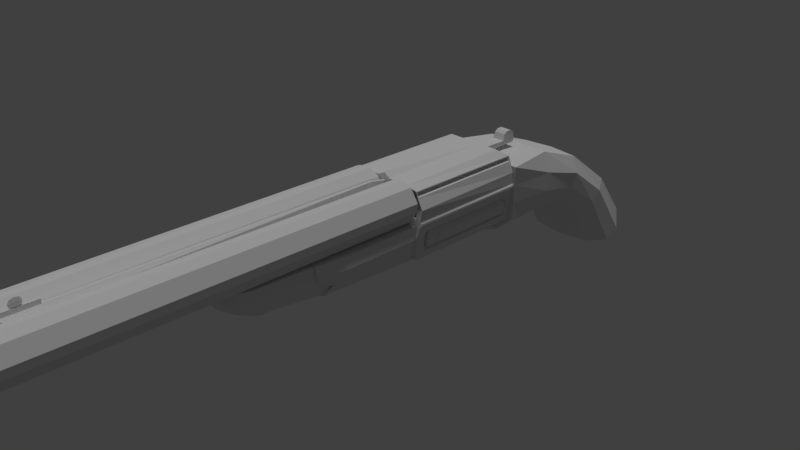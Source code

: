# Source: A_Lima_Walter_LowPoly_Shotgun.blend  (saved by Blender 2.79.0; exported with 4.5.12 LTS)
import bpy
from mathutils import Matrix  # noqa: F401  (used for matrix-valued properties, if any)

bpy.ops.wm.read_factory_settings(use_empty=True)
scene = bpy.context.scene
scene.name = 'Scene'

# ---- collections
col_collection_1 = bpy.data.collections.new('Collection 1'); scene.collection.children.link(col_collection_1)

# ---- materials (node trees are filled in below, after node groups)
mat_material = bpy.data.materials.new('Material')
mat_material.alpha_threshold = 0.0
mat_material.use_transparent_shadow = False
mat_material.roughness = 0.5
mat_material.line_color = (0.0, 0.0, 0.0, 1.0)

# ---- material node trees

# ---- world
world_world = bpy.data.worlds.new('World'); scene.world = world_world
world_world.color = (0.05088, 0.05088, 0.05088)
world_world.use_sun_shadow = False
world_world.sun_shadow_jitter_overblur = 0.0
world_world.cycles.sampling_method = 'MANUAL'

# ---- cameras
cam_camera = bpy.data.cameras.new('Camera')
cam_camera.clip_end = 100.0
cam_camera.lens = 35.0
cam_camera.sensor_width = 32.0
cam_camera.sensor_height = 18.0
cam_camera.ortho_scale = 7.314
cam_camera.dof.focus_distance = 0.0
cam_camera.dof.aperture_fstop = 128.0

# ---- lights
light_lamp = bpy.data.lights.new('Lamp', 'SUN')
light_lamp.transmission_factor = 0.0
light_lamp.cutoff_distance = 30.0
light_lamp.angle = 0.1993
light_lamp.energy = 1.0
light_lamp.shadow_buffer_clip_start = 1.001
light_lamp.shadow_soft_size = 0.1
light_lamp.shadow_cascade_max_distance = 1000.0

# ---- meshes
me_cube_007 = bpy.data.meshes.new('Cube.007')
me_cube_007.from_pydata([(0.0, -0.6802, -0.02634), (0.0, -0.7822, 0.121), (0.0, 0.1091, -0.06594), (0.0, 0.1091, 0.121), (0.1313, -0.6234, -0.02192), (0.1313, -0.7254, 0.1087), (0.1606, 0.1091, -0.05615), (0.1843, 0.1091, 0.1087), (0.1088, 0.1091, -0.06594), (0.04179, 0.1091, -0.06594), (0.04179, 0.1091, 0.121), (0.1088, 0.1091, 0.1087), (0.03322, -0.6757, -0.02634), (0.1002, -0.6501, -0.02192), (0.1002, -0.7521, 0.1087), (0.03322, -0.7776, 0.121), (0.0, -0.7459, 0.003887), (0.0, -0.7822, 0.0563), (0.0, 0.1091, 0.0563), (0.0, 0.1091, 0.003887), (0.1961, 0.1091, 0.0563), (0.1818, 0.1091, 0.003887), (0.1313, -0.7254, 0.0563), (0.1313, -0.6891, 0.003887), (0.1002, -0.7521, 0.0563), (0.1002, -0.7158, 0.003887), (0.03322, -0.7776, 0.0563), (0.03322, -0.7414, 0.003887), (0.04179, 0.1091, 0.0563), (0.04179, 0.1091, 0.003887), (0.1088, 0.1091, 0.0563), (0.1088, 0.1091, 0.003887), (0.0, -0.3571, -0.05362), (0.0, -0.4223, -0.04468), (0.0, -0.6144, -0.0475), (0.0, -0.7057, 0.121), (0.0, -0.4893, 0.121), (0.0, -0.3999, 0.1179), (0.1266, -0.5766, -0.02346), (0.1359, -0.4223, -0.03718), (0.1331, -0.352, -0.04646), (0.1599, -0.3958, 0.1056), (0.1597, -0.4893, 0.1087), (0.1503, -0.6729, 0.1087), (0.1088, -0.3999, 0.1056), (0.1086, -0.4893, 0.1087), (0.09981, -0.7057, 0.1087), (0.04179, -0.3999, 0.1179), (0.04158, -0.4893, 0.121), (0.03282, -0.7057, 0.121), (0.04179, -0.3571, -0.05217), (0.04158, -0.4223, -0.04468), (0.02424, -0.6144, -0.0475), (0.1088, -0.3571, -0.05144), (0.1086, -0.4223, -0.03718), (0.09124, -0.6144, -0.04), (0.1574, -0.3721, 0.02365), (0.1572, -0.4642, 0.003887), (0.1478, -0.6387, 0.003887), (0.1717, -0.3958, 0.05316), (0.1715, -0.4893, 0.0563), (0.159, -0.6729, 0.0563), (0.0, -0.6716, 0.003887), (0.0, -0.4642, 0.003887), (0.0, -0.3839, 0.0007519), (0.0, -0.7057, 0.0563), (0.0, -0.4893, 0.0563), (0.0, -0.3999, 0.05316), (0.0, -0.2506, 0.121), (0.1526, -0.2103, -0.04809), (0.0, -0.2355, 0.003887), (0.0, -0.2506, 0.0563), (0.0, -0.2103, -0.06712), (0.1843, -0.2506, 0.1087), (0.1088, -0.2506, 0.1087), (0.04179, -0.2506, 0.121), (0.04179, -0.2103, -0.06712), (0.1088, -0.2103, -0.05788), (0.1818, -0.2355, 0.003887), (0.1961, -0.2506, 0.0563), (0.0, 0.1091, -0.03804), (0.167, 0.1091, -0.03804), (0.1313, -0.6467, -0.01429), (0.1002, -0.6734, -0.01429), (0.03322, -0.6989, -0.01429), (0.04179, 0.1091, -0.03804), (0.1088, 0.1091, -0.03804), (0.0, -0.7035, -0.01429), (0.0, -0.6317, -0.01537), (0.0, -0.4349, -0.02479), (0.0, -0.3652, -0.03519), (0.1395, -0.2848, -0.01861), (0.1423, -0.4349, -0.02479), (0.133, -0.5988, -0.01537), (0.159, -0.2179, -0.03241), (0.0, -0.2179, -0.03241), (0.0, -0.3559, -0.05748), (0.1687, -0.3982, 0.1087), (0.1088, -0.3982, 0.1087), (0.04179, -0.3982, 0.121), (0.04179, -0.3559, -0.05748), (0.1088, -0.3559, -0.05748), (0.1662, -0.3763, 0.02207), (0.1805, -0.3982, 0.0563), (0.0, -0.3982, 0.121), (0.1433, -0.3487, -0.05056), (0.0, -0.3823, 0.003887), (0.0, -0.3982, 0.0563), (0.0, -0.3639, -0.03213), (0.1497, -0.3, -0.01896)], [], [(71, 68, 3, 18), (30, 11, 7, 20), (61, 43, 5, 22), (26, 15, 1, 17), (55, 38, 4, 13), (49, 35, 1, 15), (43, 46, 14, 5), (46, 49, 15, 14), (34, 52, 12, 0), (52, 55, 13, 12), (22, 5, 14, 24), (24, 14, 15, 26), (18, 3, 10, 28), (28, 10, 11, 30), (85, 29, 31, 86), (29, 28, 30, 31), (80, 19, 29, 85), (19, 18, 28, 29), (83, 25, 27, 84), (25, 24, 26, 27), (82, 23, 25, 83), (23, 22, 24, 25), (84, 27, 16, 87), (27, 26, 17, 16), (93, 58, 23, 82), (58, 61, 22, 23), (86, 31, 21, 81), (31, 30, 20, 21), (95, 70, 19, 80), (70, 71, 18, 19), (16, 17, 65, 62), (62, 65, 66, 63), (63, 66, 67, 64), (87, 16, 62, 88), (88, 62, 63, 89), (89, 63, 64, 90), (102, 103, 59, 56), (56, 59, 60, 57), (57, 60, 61, 58), (109, 102, 56, 91), (91, 56, 57, 92), (92, 57, 58, 93), (100, 101, 53, 50), (50, 53, 54, 51), (51, 54, 55, 52), (96, 100, 50, 32), (32, 50, 51, 33), (33, 51, 52, 34), (98, 99, 47, 44), (44, 47, 48, 45), (45, 48, 49, 46), (97, 98, 44, 41), (41, 44, 45, 42), (42, 45, 46, 43), (99, 104, 37, 47), (47, 37, 36, 48), (48, 36, 35, 49), (101, 105, 40, 53), (53, 40, 39, 54), (54, 39, 38, 55), (103, 97, 41, 59), (59, 41, 42, 60), (60, 42, 43, 61), (17, 1, 35, 65), (65, 35, 36, 66), (66, 36, 37, 67), (20, 7, 73, 79), (8, 6, 69, 77), (10, 3, 68, 75), (7, 11, 74, 73), (11, 10, 75, 74), (2, 9, 76, 72), (9, 8, 77, 76), (81, 21, 78, 94), (21, 20, 79, 78), (106, 107, 71, 70), (108, 106, 70, 95), (107, 104, 68, 71), (96, 108, 95, 72), (6, 81, 94, 69), (39, 92, 93, 38), (40, 91, 92, 39), (105, 109, 91, 40), (33, 89, 90, 32), (34, 88, 89, 33), (0, 87, 88, 34), (72, 95, 80, 2), (8, 86, 81, 6), (38, 93, 82, 4), (12, 84, 87, 0), (4, 82, 83, 13), (13, 83, 84, 12), (2, 80, 85, 9), (9, 85, 86, 8), (69, 94, 109, 105), (32, 90, 108, 96), (67, 37, 104, 107), (90, 64, 106, 108), (64, 67, 107, 106), (79, 73, 97, 103), (77, 69, 105, 101), (75, 68, 104, 99), (73, 74, 98, 97), (74, 75, 99, 98), (72, 76, 100, 96), (76, 77, 101, 100), (94, 78, 102, 109), (78, 79, 103, 102)])
me_cube_007.materials.append(mat_material)
me_cube_007.use_remesh_preserve_volume = False
me_cube_007.use_remesh_preserve_attributes = False
me_cube_007.use_mirror_vertex_groups = False
me_cube_007.update()
me_cube_008 = bpy.data.meshes.new('Cube.008')
me_cube_008.from_pydata([(0.1272, 0.4562, -0.09345), (0.3094, -4.751, 0.2257), (0.3859, -4.752, 0.2025), (0.164, 0.4227, 0.1053), (0.4445, -4.752, 0.1148), (0.164, 0.4226, 0.05154), (0.4708, 0.4226, 0.05154), (0.4708, 0.4227, 0.1053), (0.4445, -4.752, 0.06107), (0.3859, -4.752, -0.02662), (0.2517, 0.4561, -0.16), (0.3094, -4.752, -0.04984), (0.3357, 0.4561, -0.1646), (0.2459, -4.752, -0.04719), (0.1754, -4.752, -0.009483), (0.1112, 0.3839, 0.1158), (0.1377, -4.752, 0.06107), (0.1112, 0.3837, 0.04105), (0.5236, 0.3837, 0.04105), (0.5236, 0.3839, 0.1158), (0.1377, -4.752, 0.1148), (0.1754, -4.752, 0.1854), (0.4707, 0.4562, -0.1237), (0.2459, -4.751, 0.2231), (0.1013, 0.4562, -0.1194), (0.3094, -4.717, 0.3676), (0.4648, -4.717, 0.3205), (0.0, 0.4567, 0.133), (0.5837, -4.718, 0.1425), (0.0607, 0.4567, 0.1258), (0.0, 0.4565, 0.02385), (0.0607, 0.4565, 0.031), (0.5837, -4.718, 0.03338), (0.4648, -4.718, -0.1446), (0.2445, 0.456, -0.1959), (0.3094, -4.718, -0.1918), (0.3357, 0.456, -0.2013), (0.2182, -4.718, -0.1864), (0.07502, -4.718, -0.1098), (0.2017, 0.4225, -0.01901), (-0.001524, -4.718, 0.03338), (0.2722, 0.4224, -0.05672), (0.1636, 0.3835, -0.05703), (0.2617, 0.3834, -0.1094), (-0.001524, -4.718, 0.1425), (0.07502, -4.717, 0.2857), (0.4911, 0.4561, -0.1541), (0.2182, -4.717, 0.3623), (0.2517, 0.4571, 0.3168), (0.3094, -4.717, 0.331), (0.4444, -4.717, 0.29), (0.3357, 0.4224, -0.05936), (0.5478, -4.718, 0.1354), (0.4122, 0.4224, -0.03614), (0.3357, 0.3834, -0.1131), (0.4421, 0.3835, -0.08085), (0.5478, -4.718, 0.04053), (0.4444, -4.718, -0.1142), (0.1272, 0.457, 0.2503), (0.3094, -4.718, -0.1551), (0.2445, 0.4572, 0.3527), (0.2254, -4.718, -0.1504), (0.1009, -4.718, -0.08392), (0.61, 0.4565, 0.02385), (0.03441, -4.718, 0.04053), (0.5741, 0.4565, 0.031), (0.61, 0.4567, 0.133), (0.5741, 0.4567, 0.1258), (0.03441, -4.718, 0.1354), (0.1009, -4.717, 0.2598), (0.1013, 0.457, 0.2762), (0.2254, -4.717, 0.3263), (0.4911, 0.4571, 0.311), (0.3094, -4.79, 0.2795), (0.4158, -4.79, 0.2472), (0.4421, 0.3842, 0.2377), (0.4973, -4.791, 0.1253), (0.3357, 0.3842, 0.27), (0.4122, 0.4229, 0.193), (0.3357, 0.423, 0.2162), (0.4973, -4.791, 0.05058), (0.4158, -4.791, -0.07132), (0.3357, 0.4572, 0.3581), (0.3094, -4.791, -0.1036), (0.4707, 0.457, 0.2805), (0.2354, -4.791, -0.09992), (0.1374, -4.791, -0.0475), (0.2722, 0.423, 0.2136), (0.08493, -4.791, 0.05058), (0.2017, 0.4229, 0.1759), (0.2617, 0.3842, 0.2663), (0.1636, 0.3841, 0.2139), (0.08493, -4.791, 0.1253), (0.1374, -4.79, 0.2234), (0.3357, 0.4571, 0.3215), (0.2354, -4.79, 0.2758)], [], [(72, 84, 67, 66), (84, 75, 19, 67), (67, 19, 18, 65), (75, 78, 7, 19), (15, 3, 89, 91), (94, 48, 90, 77), (29, 15, 91, 58), (27, 29, 58, 70), (24, 0, 31, 30), (0, 42, 17, 31), (59, 83, 81, 57), (62, 86, 85, 61), (95, 23, 21, 93), (82, 60, 48, 94), (66, 67, 65, 63), (2, 1, 73, 74), (83, 11, 9, 81), (86, 14, 13, 85), (42, 39, 5, 17), (24, 34, 10, 0), (36, 46, 22, 12), (48, 58, 91, 90), (42, 43, 41, 39), (54, 55, 53, 51), (18, 6, 53, 55), (30, 31, 29, 27), (31, 17, 15, 29), (65, 18, 55, 22), (78, 75, 77, 79), (90, 91, 89, 87), (60, 70, 58, 48), (84, 72, 82, 94), (84, 94, 77, 75), (54, 51, 41, 43), (0, 10, 43, 42), (12, 22, 55, 54), (63, 65, 22, 46), (17, 5, 3, 15), (19, 7, 6, 18), (12, 54, 43, 10), (28, 32, 56, 52), (25, 49, 71, 47), (36, 12, 10, 34), (77, 90, 87, 79), (49, 73, 95, 71), (52, 56, 80, 76), (73, 1, 23, 95), (35, 37, 61, 59), (59, 61, 85, 83), (76, 80, 8, 4), (88, 92, 20, 16), (32, 33, 57, 56), (83, 85, 13, 11), (50, 74, 73, 49), (50, 49, 25, 26), (47, 71, 69, 45), (56, 57, 81, 80), (64, 68, 92, 88), (40, 44, 68, 64), (80, 81, 9, 8), (71, 95, 93, 69), (35, 59, 57, 33), (38, 62, 61, 37), (86, 88, 16, 14), (62, 64, 88, 86), (38, 40, 64, 62), (44, 45, 69, 68), (68, 69, 93, 92), (92, 93, 21, 20), (74, 76, 4, 2), (50, 52, 76, 74), (26, 28, 52, 50), (47, 45, 70, 60), (33, 32, 63, 46), (8, 9, 53, 6), (32, 28, 66, 63), (13, 14, 39, 41), (20, 21, 89, 3), (14, 16, 5, 39), (2, 4, 7, 78), (9, 11, 51, 53), (37, 35, 36, 34), (11, 13, 41, 51), (25, 47, 60, 82), (23, 1, 79, 87), (21, 23, 87, 89), (40, 38, 24, 30), (28, 26, 72, 66), (1, 2, 78, 79), (4, 8, 6, 7), (35, 33, 46, 36), (44, 40, 30, 27), (26, 25, 82, 72), (16, 20, 3, 5), (45, 44, 27, 70), (38, 37, 34, 24)])
me_cube_008.materials.append(mat_material)
me_cube_008.use_remesh_preserve_volume = False
me_cube_008.use_remesh_preserve_attributes = False
me_cube_008.use_mirror_vertex_groups = False
me_cube_008.update()
me_cube_006 = bpy.data.meshes.new('Cube.006')
me_cube_006.from_pydata([(0.0, -0.2817, -0.1481), (0.0, -0.2863, 0.1958), (0.0, 0.2939, -0.1481), (0.0, 0.2571, 0.1882), (0.1837, -0.2155, -0.1053), (0.1348, -0.2906, 0.1799), (0.1837, 0.238, -0.1053), (0.1348, 0.2571, 0.1882), (0.005894, 0.2939, -0.1481), (0.03369, 0.2571, 0.1882), (0.005894, -0.2817, -0.1481), (0.03369, -0.2906, 0.1799), (0.0, -0.2817, 0.1635), (0.0, 0.2939, 0.1635), (0.1619, 0.2849, 0.1551), (0.1564, -0.1363, 0.1232), (0.04692, -0.1459, 0.1229), (0.005894, 0.2939, 0.1635), (0.0, 0.2939, 0.01809), (0.2215, 0.2868, 0.02517), (0.1715, -0.1448, 0.05833), (0.04665, -0.1392, 0.05833), (0.005894, 0.2939, 0.01809), (0.0, -0.2817, 0.01809), (0.0, -1.139, 0.01809), (0.0, -1.849, 0.1635), (0.02201, -1.849, 0.1635), (0.06601, -1.139, 0.01809), (0.0, -0.2817, 0.0908), (0.0, 0.2939, 0.0908), (0.2092, 0.2939, 0.0908), (0.1907, -0.2774, 0.08642), (0.01928, -0.2699, 0.09082), (0.005894, 0.2939, 0.0908), (0.0, -1.139, 0.0908), (0.01699, -1.139, 0.0908), (0.0, -0.2817, 0.1266), (0.0, -1.849, 0.1266), (0.0, 0.2939, 0.1266), (0.1664, 0.2849, 0.1435), (0.1663, -0.2772, 0.1254), (0.03268, -0.2783, 0.1266), (0.005894, 0.2939, 0.1266), (0.005894, -1.849, 0.1266), (0.005894, -0.3627, 0.1777), (0.0, -0.3627, 0.1777), (0.005894, -1.925, 0.1777), (0.0, -1.93, 0.1777), (0.05874, -1.035, 0.01809), (0.0, -1.035, 0.01809), (0.0, -1.659, 0.1635), (0.02201, -1.659, 0.1635), (0.0, -1.035, 0.0908), (0.01699, -1.035, 0.0908), (0.0, -1.659, 0.1266), (0.005894, -1.659, 0.1266), (0.0, -1.74, 0.1777), (0.005894, -1.74, 0.1777), (0.005894, -1.925, 0.1952), (0.0, -1.93, 0.1952), (0.0, -1.74, 0.1952), (0.005894, -1.74, 0.1952), (0.0, -1.835, 0.195), (0.0, -1.832, 0.2251), (0.0, -1.798, 0.195), (0.0, -1.799, 0.2256), (0.001995, -1.835, 0.195), (0.001995, -1.832, 0.2251), (0.001995, -1.798, 0.195), (0.001995, -1.799, 0.2256), (0.0, -1.817, 0.195), (0.0, -1.816, 0.23), (0.001995, -1.817, 0.195), (0.001995, -1.816, 0.23), (0.0, -1.84, 0.2124), (0.0, -1.794, 0.2128), (0.004546, -1.8, 0.2128), (0.004546, -1.832, 0.2124), (0.005882, -1.817, 0.2139), (0.0, -1.817, 0.2139), (0.0, -1.794, 0.2052), (0.004546, -1.8, 0.2052), (0.004546, -1.833, 0.2041), (0.005882, -1.817, 0.2033), (0.0, -1.817, 0.2033), (0.0, -1.84, 0.2041), (0.1619, -0.2697, 0.1551), (0.005894, -0.2906, 0.1635), (0.2171, -0.2792, 0.0908), (0.2215, -0.2828, 0.02517), (0.005894, -0.2696, 0.0908), (0.005894, -0.2817, 0.01809), (0.1664, -0.2699, 0.1435), (0.005894, -0.2791, 0.1266), (0.1647, -0.2748, 0.1371), (0.0328, -0.2853, 0.1369), (0.1768, -0.1399, 0.08413), (0.1869, -0.2849, 0.04451), (0.03329, -0.1335, 0.09082), (0.03264, -0.278, 0.04452), (0.1328, -0.234, 0.105), (0.07077, -0.2353, 0.1086), (0.0, 0.2939, 0.04013), (0.2207, 0.2868, 0.03305), (0.2207, -0.2815, 0.03305), (0.005894, -0.278, 0.04013), (0.005894, 0.2939, 0.04013), (0.061, -1.139, 0.04013), (0.0, -0.2817, 0.04013), (0.0, -1.139, 0.04013), (0.05594, -1.035, 0.04013), (0.0, -1.035, 0.04013), (0.1856, -0.2826, 0.05722), (0.03264, -0.2755, 0.05855), (0.1434, -0.2359, 0.08226), (0.07009, -0.2324, 0.08345), (0.1531, -0.1396, 0.1204), (0.0467, -0.1413, 0.1267), (0.1708, -0.1393, 0.08332), (0.03933, -0.1332, 0.09133), (0.1707, -0.1433, 0.06615), (0.04665, -0.1375, 0.06818), (0.1501, -0.1389, 0.1151), (0.05043, -0.1408, 0.121), (0.1436, -0.2421, 0.09213), (0.06472, -0.2338, 0.09252), (0.1668, -0.1422, 0.07162), (0.04985, -0.1367, 0.07353), (0.2142, 0.2939, 0.04013), (0.194, 0.238, -0.02859), (0.2142, -0.2876, 0.04013), (0.194, -0.2192, -0.02859), (0.1805, 0.2939, 0.1635), (0.1805, -0.2786, 0.1635), (0.1915, 0.2939, 0.1351), (0.1915, -0.2791, 0.1351), (0.1819, 0.29, 0.1599), (0.1819, -0.2748, 0.1599), (0.1901, 0.29, 0.1387), (0.1901, -0.2752, 0.1387), (0.2164, 0.2939, 0.01809), (0.186, 0.2939, -0.1481), (0.186, -0.2817, -0.1481), (0.2164, -0.2912, 0.01809), (0.2104, 0.2608, -0.01446), (0.192, 0.2608, -0.1156), (0.192, -0.2504, -0.1156), (0.2104, -0.2562, -0.01446), (0.1895, 0.235, -0.02429), (0.1746, 0.235, -0.1057), (0.1746, -0.2049, -0.1057), (0.1895, -0.2095, -0.02429), (0.0, 0.2939, -0.02967), (0.2077, 0.2939, -0.02967), (0.2077, -0.2985, -0.02967), (0.005894, -0.2918, -0.02967), (0.005894, 0.2939, -0.02967), (0.0, -0.2918, -0.02967), (0.2051, 0.2608, -0.04351), (0.2051, -0.2545, -0.04351), (0.1852, 0.2508, -0.04769), (0.1852, -0.2305, -0.04769), (0.2097, 0.2471, -0.04929), (0.2094, -0.2222, -0.05135), (0.0, 0.2939, -0.1084), (0.1933, 0.2939, -0.1084), (0.1933, -0.294, -0.1084), (0.005894, -0.2918, -0.1084), (0.005894, 0.2939, -0.1084), (0.1964, 0.2608, -0.09142), (0.1964, -0.2518, -0.09142), (0.1782, 0.2508, -0.08628), (0.1782, -0.2283, -0.08628), (0.2012, 0.2471, -0.09693), (0.2016, -0.2209, -0.09486), (0.0, -0.2918, -0.1084), (0.2044, 0.2539, -0.04261), (0.204, -0.2291, -0.04473), (0.1934, 0.2539, -0.1036), (0.1938, -0.2275, -0.1015), (0.1998, -0.1834, -0.08401), (0.2043, -0.1834, -0.05694), (0.1998, -0.156, -0.08401), (0.2043, -0.156, -0.05694), (0.2103, -0.1826, -0.08484), (0.2144, -0.1826, -0.05955), (0.2103, -0.1568, -0.08485), (0.2144, -0.1568, -0.05955), (0.202, -0.1878, -0.07048), (0.202, -0.1519, -0.07048), (0.2117, -0.1524, -0.07208), (0.2117, -0.1873, -0.07208), (0.2019, -0.1697, -0.08539), (0.2066, -0.1697, -0.05697), (0.2073, -0.1697, -0.08628), (0.212, -0.1697, -0.05787), (0.2097, -0.1697, -0.07175), (0.2043, -0.1697, -0.07085), (0.1994, -0.1705, -0.08644), (0.2147, -0.1715, -0.05779), (0.2117, -0.1707, -0.07208), (0.2046, -0.1705, -0.05489), (0.2099, -0.1715, -0.08693), (0.202, -0.1707, -0.07048), (0.2046, -0.1693, -0.05482), (0.2099, -0.1683, -0.08701), (0.202, -0.1692, -0.07048), (0.1994, -0.1693, -0.08652), (0.2148, -0.1683, -0.05773), (0.2117, -0.1688, -0.07208), (0.2117, -0.1519, -0.07208), (0.2094, -0.156, -0.08562), (0.209, -0.1693, -0.08813), (0.2143, -0.1705, -0.05649), (0.2139, -0.1834, -0.05854), (0.2117, -0.1878, -0.07208), (0.2094, -0.1834, -0.08562), (0.2139, -0.156, -0.05854), (0.209, -0.1705, -0.08804), (0.2117, -0.1711, -0.07208), (0.2143, -0.1693, -0.05643), (0.2117, -0.1692, -0.07208), (0.2124, -0.153, -0.07219), (0.2095, -0.1563, -0.08524), (0.2091, -0.1689, -0.0876), (0.2142, -0.1709, -0.057), (0.2139, -0.1831, -0.05893), (0.2124, -0.1867, -0.07219), (0.2095, -0.1831, -0.08524), (0.2139, -0.1563, -0.05892), (0.2091, -0.1709, -0.08752), (0.2124, -0.1717, -0.07219), (0.2142, -0.1689, -0.05693), (0.2124, -0.1682, -0.07219)], [], [(12, 1, 3, 13), (17, 9, 7, 132), (132, 7, 5, 133), (87, 11, 1, 12), (8, 141, 142, 10), (9, 3, 1, 11), (7, 9, 11, 5), (2, 8, 10, 0), (133, 5, 11, 87), (13, 3, 9, 17), (38, 13, 17, 42), (116, 15, 16, 117), (49, 48, 27, 24), (39, 14, 86, 92), (42, 17, 132, 134), (36, 12, 13, 38), (157, 23, 18, 152), (156, 22, 140, 153), (176, 129, 131, 177), (155, 91, 23, 157), (154, 143, 91, 155), (152, 18, 22, 156), (43, 26, 25, 37), (87, 12, 45, 44), (55, 51, 26, 43), (111, 49, 24, 109), (54, 52, 34, 37), (110, 53, 35, 107), (107, 35, 34, 109), (108, 28, 29, 102), (106, 33, 30, 128), (128, 30, 88, 130), (114, 124, 125, 115), (102, 29, 33, 106), (50, 54, 37, 25), (53, 55, 43, 35), (35, 43, 37, 34), (28, 36, 38, 29), (33, 42, 134, 30), (30, 134, 135, 88), (124, 100, 101, 125), (29, 38, 42, 33), (47, 46, 58, 59), (50, 25, 47, 56), (51, 87, 44, 57), (25, 26, 46, 47), (26, 51, 57, 46), (12, 50, 56, 45), (44, 45, 56, 57), (90, 93, 55, 53), (12, 36, 54, 50), (105, 90, 53, 110), (36, 28, 52, 54), (108, 23, 49, 111), (93, 87, 51, 55), (23, 91, 48, 49), (61, 60, 59, 58), (46, 57, 61, 58), (56, 47, 59, 60), (57, 56, 60, 61), (79, 71, 65, 75), (75, 65, 69, 76), (78, 73, 67, 77), (77, 67, 63, 74), (70, 72, 66, 62), (73, 71, 63, 67), (69, 65, 71, 73), (64, 68, 72, 70), (76, 69, 73, 78), (74, 63, 71, 79), (85, 74, 79, 84), (81, 76, 78, 83), (82, 77, 74, 85), (83, 78, 77, 82), (80, 75, 76, 81), (84, 79, 75, 80), (70, 84, 80, 64), (64, 80, 81, 68), (72, 83, 82, 66), (66, 82, 85, 62), (68, 81, 83, 72), (62, 85, 84, 70), (95, 94, 133, 87), (112, 97, 143, 130), (113, 32, 90, 105), (97, 99, 91, 143), (40, 31, 88, 135), (32, 41, 93, 90), (94, 40, 135, 133), (41, 95, 87, 93), (16, 15, 94, 95), (120, 20, 97, 112), (121, 98, 32, 113), (20, 21, 99, 97), (116, 96, 31, 40), (98, 117, 41, 32), (15, 116, 40, 94), (117, 16, 95, 41), (21, 121, 113, 99), (96, 120, 112, 31), (99, 113, 105, 91), (31, 112, 130, 88), (28, 108, 111, 52), (91, 105, 110, 48), (18, 102, 106, 22), (20, 120, 121, 21), (19, 103, 104, 89), (22, 106, 128, 140), (23, 108, 102, 18), (27, 107, 109, 24), (48, 110, 107, 27), (52, 111, 109, 34), (123, 122, 116, 117), (122, 118, 96, 116), (119, 123, 117, 98), (118, 126, 120, 96), (127, 119, 98, 121), (126, 127, 121, 120), (101, 100, 122, 123), (100, 124, 118, 122), (125, 101, 123, 119), (124, 114, 126, 118), (115, 125, 119, 127), (114, 115, 127, 126), (103, 19, 140, 128), (89, 104, 130, 143), (19, 89, 143, 140), (104, 103, 128, 130), (137, 136, 132, 133), (136, 138, 134, 132), (139, 137, 133, 135), (138, 139, 135, 134), (86, 14, 136, 137), (14, 39, 138, 136), (92, 86, 137, 139), (39, 92, 139, 138), (169, 145, 141, 165), (145, 146, 142, 141), (159, 147, 143, 154), (147, 144, 140, 143), (171, 149, 145, 169), (149, 150, 146, 145), (161, 151, 147, 159), (151, 148, 144, 147), (178, 6, 149, 171), (6, 4, 150, 149), (177, 131, 151, 161), (131, 129, 148, 151), (179, 177, 161, 172), (129, 176, 160, 148), (172, 161, 159, 170), (148, 160, 158, 144), (170, 159, 154, 166), (144, 158, 153, 140), (164, 152, 156, 168), (166, 154, 155, 167), (167, 155, 157, 175), (173, 162, 163, 174), (168, 156, 153, 165), (175, 157, 152, 164), (0, 175, 164, 2), (8, 168, 165, 141), (6, 178, 179, 4), (10, 167, 175, 0), (142, 166, 167, 10), (2, 164, 168, 8), (146, 170, 166, 142), (150, 172, 170, 146), (4, 179, 172, 150), (176, 178, 171, 160), (160, 171, 169, 158), (158, 169, 165, 153), (163, 162, 176, 177), (162, 173, 178, 176), (174, 163, 177, 179), (173, 174, 179, 178), (206, 204, 183, 189), (189, 183, 217, 210), (231, 199, 185, 227), (215, 214, 181, 188), (198, 218, 216, 180), (213, 201, 181, 214), (216, 215, 188, 180), (202, 231, 227, 184), (182, 189, 210, 211), (207, 206, 189, 182), (198, 203, 197, 192), (212, 221, 196, 194), (220, 204, 193, 195), (207, 212, 194, 192), (221, 220, 195, 196), (203, 201, 193, 197), (188, 181, 201, 203), (180, 188, 203, 198), (194, 196, 200, 218), (195, 193, 201, 213), (192, 194, 218, 198), (196, 195, 213, 200), (222, 187, 208, 233), (182, 211, 212, 207), (217, 183, 204, 220), (186, 222, 233, 205), (192, 197, 206, 207), (197, 193, 204, 206), (190, 223, 211, 210), (223, 224, 212, 211), (226, 225, 213, 214), (228, 191, 215, 216), (229, 190, 210, 217), (191, 226, 214, 215), (230, 228, 216, 218), (219, 230, 218, 200), (225, 219, 200, 213), (232, 229, 217, 220), (209, 232, 220, 221), (224, 209, 221, 212), (222, 186, 223, 190), (186, 205, 224, 223), (185, 199, 225, 226), (184, 227, 191, 228), (187, 222, 190, 229), (227, 185, 226, 191), (202, 184, 228, 230), (231, 202, 230, 219), (199, 231, 219, 225), (208, 187, 229, 232), (233, 208, 232, 209), (205, 233, 209, 224)])
me_cube_006.materials.append(mat_material)
me_cube_006.use_remesh_preserve_volume = False
me_cube_006.use_remesh_preserve_attributes = False
me_cube_006.use_mirror_vertex_groups = False
me_cube_006.update()
me_cube_004 = bpy.data.meshes.new('Cube.004')
me_cube_004.from_pydata([(-0.163, -0.04124, -0.08194), (-0.163, -0.04124, 0.002925), (-0.09321, 0.3846, -0.1056), (-0.09321, 0.3846, -0.043), (0.0, -0.04124, -0.08194), (0.0, -0.04124, 0.002925), (0.0, 0.3846, -0.1056), (0.0, 0.3846, -0.043), (-0.08555, 0.6156, -0.04687), (-0.08555, 0.6117, -0.08629), (0.0, 0.6117, -0.08629), (0.0, 0.6156, -0.04687), (-0.08555, 0.4116, 0.04538), (0.0, 0.4116, 0.04538), (-0.08555, 0.5943, 0.04538), (0.0, 0.5943, 0.04538), (0.0, 0.4616, -0.1056), (0.0, 0.5831, -0.1056), (0.0, 0.5386, -0.04687), (0.0, 0.4616, -0.04687), (-0.09066, 0.4616, -0.1056), (-0.0881, 0.5831, -0.1056), (-0.0881, 0.5386, -0.04687), (-0.09066, 0.4616, -0.04687), (0.0, 0.5386, 0.08019), (0.0, 0.4616, 0.08019), (-0.08555, 0.5386, 0.08019), (-0.08555, 0.4616, 0.08019)], [], [(0, 1, 3, 2), (18, 17, 10, 11), (6, 7, 5, 4), (4, 5, 1, 0), (2, 6, 4, 0), (7, 3, 1, 5), (9, 8, 11, 10), (17, 21, 9, 10), (2, 3, 23, 20), (21, 22, 8, 9), (26, 24, 15, 14), (18, 11, 15, 24), (3, 7, 13, 12), (11, 8, 14, 15), (7, 19, 25, 13), (19, 18, 24, 25), (12, 13, 25, 27), (27, 25, 24, 26), (20, 23, 22, 21), (8, 22, 26, 14), (22, 23, 27, 26), (6, 2, 20, 16), (16, 20, 21, 17), (7, 6, 16, 19), (19, 16, 17, 18), (27, 23, 3, 12)])
me_cube_004.materials.append(mat_material)
me_cube_004.use_remesh_preserve_volume = False
me_cube_004.use_remesh_preserve_attributes = False
me_cube_004.use_mirror_vertex_groups = False
me_cube_004.update()
me_cube_003 = bpy.data.meshes.new('Cube.003')
me_cube_003.from_pydata([(0.0, -0.1288, -0.0416), (0.0, -0.1288, 0.06023), (0.0, 0.1132, -0.05088), (0.0, 0.148, 0.06023), (0.02393, -0.1288, -0.0416), (0.02393, -0.1288, 0.06023), (0.02393, 0.1132, -0.05088), (0.02393, 0.148, 0.06023), (0.0, -0.009942, -0.05862), (0.0, -0.009942, 0.06023), (0.02393, -0.009942, -0.05862), (0.02393, -0.009942, 0.06023), (0.02393, 0.1132, -0.1863), (0.0, 0.1132, -0.1863), (0.02393, 0.04524, -0.1908), (0.0, 0.04524, -0.1908), (0.02393, 0.07254, -0.3081), (0.0, 0.07254, -0.3081), (0.02393, 0.03068, -0.3139), (0.0, 0.03068, -0.3139), (0.02393, 0.004843, -0.3778), (0.0, 0.004843, -0.3778), (0.02393, -0.009942, -0.3662), (0.0, -0.009942, -0.3662)], [], [(8, 9, 3, 2), (2, 3, 7, 6), (10, 11, 5, 4), (4, 5, 1, 0), (8, 10, 4, 0), (11, 9, 1, 5), (7, 3, 9, 11), (10, 8, 15, 14), (6, 7, 11, 10), (0, 1, 9, 8), (15, 13, 17, 19), (2, 6, 12, 13), (6, 10, 14, 12), (8, 2, 13, 15), (19, 17, 21, 23), (13, 12, 16, 17), (14, 15, 19, 18), (12, 14, 18, 16), (21, 20, 22, 23), (17, 16, 20, 21), (18, 19, 23, 22), (16, 18, 22, 20)])
me_cube_003.materials.append(mat_material)
me_cube_003.use_remesh_preserve_volume = False
me_cube_003.use_remesh_preserve_attributes = False
me_cube_003.use_mirror_vertex_groups = False
me_cube_003.update()
me_cube_002 = bpy.data.meshes.new('Cube.002')
me_cube_002.from_pydata([(0.0, 0.5387, 0.3906), (0.0, 0.3207, -0.1207), (0.0, -0.3872, 0.1898), (0.0, -0.31, -0.2161), (0.1669, 0.4067, 0.2896), (0.08206, 0.2815, -0.08879), (0.09936, -0.35, 0.1476), (0.05313, -0.2857, -0.1852), (0.05212, -0.3099, -0.2165), (0.1004, -0.3872, 0.1898), (0.1671, 0.5387, 0.3906), (0.08085, 0.3208, -0.1214), (0.0, 0.3971, 0.1846), (0.0, -0.433, -0.03935), (0.05931, -0.433, -0.03935), (0.145, 0.3971, 0.1846), (0.05898, -0.3948, -0.02705), (0.1452, 0.3393, 0.1755), (0.0, 0.282, -0.09123), (0.0, -0.2852, -0.1876), (0.0, -0.3493, 0.1448), (0.0, -0.2853, -0.1872), (0.0, -0.3942, -0.02942), (0.0, 0.4073, 0.2866), (0.0, 0.2819, -0.0905), (0.0, 0.3399, 0.1729), (0.0, 0.3804, 0.274), (0.0, -0.3492, 0.1444), (0.0, -0.008346, -0.2522), (0.05556, -0.008402, -0.2519), (0.05646, -0.01337, -0.2092), (0.0, -0.01281, -0.2118)], [], [(13, 3, 8, 14), (4, 17, 15, 10), (15, 11, 1, 12), (2, 9, 10, 0), (29, 28, 1, 11), (16, 6, 9, 14), (6, 4, 10, 9), (30, 7, 8, 29), (17, 5, 11, 15), (7, 16, 14, 8), (10, 15, 12, 0), (2, 13, 14, 9), (30, 5, 18, 31), (16, 7, 21, 22), (6, 16, 22, 20), (5, 17, 25, 24), (17, 4, 23, 25), (4, 6, 27, 26), (7, 30, 31, 19), (5, 30, 29, 11), (8, 3, 28, 29)])
me_cube_002.materials.append(mat_material)
me_cube_002.use_remesh_preserve_volume = False
me_cube_002.use_remesh_preserve_attributes = False
me_cube_002.use_mirror_vertex_groups = False
me_cube_002.update()
me_cube_001 = bpy.data.meshes.new('Cube.001')
me_cube_001.from_pydata([], [], [])
me_cube_001.materials.append(mat_material)
me_cube_001.use_remesh_preserve_volume = False
me_cube_001.use_remesh_preserve_attributes = False
me_cube_001.use_mirror_vertex_groups = False
me_cube_001.update()
me_cube = bpy.data.meshes.new('Cube')
me_cube.from_pydata([(0.5726, 2.787, -0.01631), (0.6823, 2.069, 0.03412), (0.4931, 2.931, 0.7645), (0.6823, 2.069, 0.8282), (0.0, 2.818, -0.01581), (0.0, 2.069, 0.03412), (0.0, 2.962, 0.765), (0.0, 2.069, 0.8282), (0.5079, 3.368, -0.104), (0.4609, 3.708, 0.4721), (0.0, 3.411, -0.09619), (0.0, 3.751, 0.4803), (0.4872, 3.805, -0.3935), (0.5345, 4.387, -0.06362), (0.0, 3.846, -0.4075), (0.0, 4.429, -0.07741), (0.4942, 4.206, -1.104), (0.5791, 4.846, -0.7101), (0.0, 4.133, -1.117), (0.0, 4.888, -0.773), (0.6616, 2.835, 0.244), (0.6399, 2.883, 0.5042), (0.6823, 2.069, 0.2988), (0.6823, 2.069, 0.5635), (0.0, 2.069, 0.5635), (0.0, 2.069, 0.2988), (0.6033, 3.482, 0.08807), (0.6143, 3.595, 0.2801), (0.6575, 3.999, -0.2836), (0.6498, 4.193, -0.1736), (0.6938, 4.49, -1.111), (0.6862, 4.742, -0.9871), (0.0, 4.532, -1.125), (0.0, 4.784, -1.001)], [], [(21, 2, 3, 23), (6, 2, 9, 11), (23, 3, 7, 24), (2, 6, 7, 3), (0, 1, 5, 4), (8, 10, 14, 12), (0, 4, 10, 8), (20, 0, 8, 26), (28, 12, 16, 30), (11, 9, 13, 15), (26, 8, 12, 28), (30, 16, 18, 32), (12, 14, 18, 16), (15, 13, 17, 19), (17, 31, 33, 19), (31, 30, 32, 33), (9, 27, 29, 13), (27, 26, 28, 29), (13, 29, 31, 17), (29, 28, 30, 31), (2, 21, 27, 9), (21, 20, 26, 27), (1, 22, 25, 5), (22, 23, 24, 25), (0, 20, 22, 1), (20, 21, 23, 22)])
me_cube.materials.append(mat_material)
me_cube.use_remesh_preserve_volume = False
me_cube.use_remesh_preserve_attributes = False
me_cube.use_mirror_vertex_groups = False
me_cube.update()

# ---- objects
ob_cube_005 = bpy.data.objects.new('Cube.005', me_cube_007)
ob_cube_007 = bpy.data.objects.new('Cube.007', me_cube_008)
ob_cube_006 = bpy.data.objects.new('Cube.006', me_cube_006)
ob_cube_004 = bpy.data.objects.new('Cube.004', me_cube_004)
ob_cube_003 = bpy.data.objects.new('Cube.003', me_cube_003)
ob_cube_002 = bpy.data.objects.new('Cube.002', me_cube_002)
ob_cube_001 = bpy.data.objects.new('Cube.001', me_cube_001)
ob_cube = bpy.data.objects.new('Cube', me_cube)
ob_lamp = bpy.data.objects.new('Lamp', light_lamp)
ob_camera = bpy.data.objects.new('Camera', cam_camera)

# ---- transforms, parenting, visibility, modifiers, constraints
ob_cube_005.location = (0.0, -0.05723, 0.1642)
ob_cube_005.scale = (3.026, 3.026, 3.026)
ob_cube_005.lock_rotations_4d = False
ob_cube_005.empty_display_type = 'ARROWS'
ob_cube_005.lineart.crease_threshold = 0.0
_m = ob_cube_005.modifiers.new('Mirror', 'MIRROR')
_m.use_clip = True
ob_cube_007.location = (0.0, -0.1903, 0.6973)
ob_cube_007.lock_rotations_4d = False
ob_cube_007.empty_display_type = 'ARROWS'
ob_cube_007.lineart.crease_threshold = 0.0
_m = ob_cube_007.modifiers.new('Mirror', 'MIRROR')
_m.use_clip = True
ob_cube_006.location = (0.0, 1.145, 0.4636)
ob_cube_006.scale = (3.026, 3.026, 3.026)
ob_cube_006.lock_rotations_4d = False
ob_cube_006.empty_display_type = 'ARROWS'
ob_cube_006.lineart.crease_threshold = 0.0
_m = ob_cube_006.modifiers.new('Mirror', 'MIRROR')
_m.use_clip = True
ob_cube_004.location = (0.0, 2.064, 0.9712)
ob_cube_004.lock_rotations_4d = False
ob_cube_004.empty_display_type = 'ARROWS'
ob_cube_004.lineart.crease_threshold = 0.0
_m = ob_cube_004.modifiers.new('Mirror', 'MIRROR')
_m.use_clip = True
ob_cube_003.location = (0.0, 2.653, 0.01023)
ob_cube_003.lock_rotations_4d = False
ob_cube_003.empty_display_type = 'ARROWS'
ob_cube_003.lineart.crease_threshold = 0.0
_m = ob_cube_003.modifiers.new('Mirror', 'MIRROR')
_m.use_clip = True
ob_cube_002.location = (0.0, 2.517, -0.2302)
ob_cube_002.rotation_euler = (-0.2007, 0.01955, 0.0002983)
ob_cube_002.lock_rotations_4d = False
ob_cube_002.empty_display_type = 'ARROWS'
ob_cube_002.lineart.crease_threshold = 0.0
_m = ob_cube_002.modifiers.new('Mirror', 'MIRROR')
_m.use_clip = True
ob_cube_001.location = (0.0, -0.04291, 0.0)
ob_cube_001.lock_rotations_4d = False
ob_cube_001.empty_display_type = 'ARROWS'
ob_cube_001.lineart.crease_threshold = 0.0
_m = ob_cube_001.modifiers.new('Mirror', 'MIRROR')
_m.use_clip = True
ob_cube.location = (0.0, -0.04291, 0.0)
ob_cube.lock_rotations_4d = False
ob_cube.empty_display_type = 'ARROWS'
ob_cube.lineart.crease_threshold = 0.0
_m = ob_cube.modifiers.new('Mirror', 'MIRROR')
_m.use_clip = True
ob_lamp.location = (0.008005, 0.1662, 5.904)
ob_lamp.lock_rotations_4d = False
ob_lamp.empty_display_type = 'ARROWS'
ob_lamp.color = (0.0, 0.0, 0.0, 0.0)
ob_lamp.lineart.crease_threshold = 0.0
ob_camera.location = (7.481, -6.508, 5.344)
ob_camera.rotation_euler = (1.109, 0.0, 0.8149)
ob_camera.lock_rotations_4d = False
ob_camera.empty_display_type = 'ARROWS'
ob_camera.color = (0.0, 0.0, 0.0, 0.0)
ob_camera.display_type = 'WIRE'
ob_camera.lineart.crease_threshold = 0.0

# ---- collection membership
col_collection_1.objects.link(ob_cube_005)
col_collection_1.objects.link(ob_cube_007)
col_collection_1.objects.link(ob_cube_006)
col_collection_1.objects.link(ob_cube_004)
col_collection_1.objects.link(ob_cube_003)
col_collection_1.objects.link(ob_cube_002)
col_collection_1.objects.link(ob_cube_001)
col_collection_1.objects.link(ob_cube)
col_collection_1.objects.link(ob_lamp)
col_collection_1.objects.link(ob_camera)

# ---- scene / render settings (as saved in the file)
scene.camera = ob_camera
scene.frame_start = 1; scene.frame_end = 250; scene.frame_set(11)
scene.render.engine = 'BLENDER_EEVEE_NEXT'
scene.render.resolution_percentage = 50
scene.render.dither_intensity = 0.0
scene.cycles.use_denoising = False
scene.cycles.samples = 128
scene.cycles.sampling_pattern = 'TABULATED_SOBOL'
scene.cycles.use_adaptive_sampling = False
scene.cycles.use_light_tree = False
scene.cycles.blur_glossy = 0.0
scene.cycles.sample_clamp_indirect = 0.0
scene.view_settings.view_transform = 'Standard'
bpy.context.view_layer.update()
